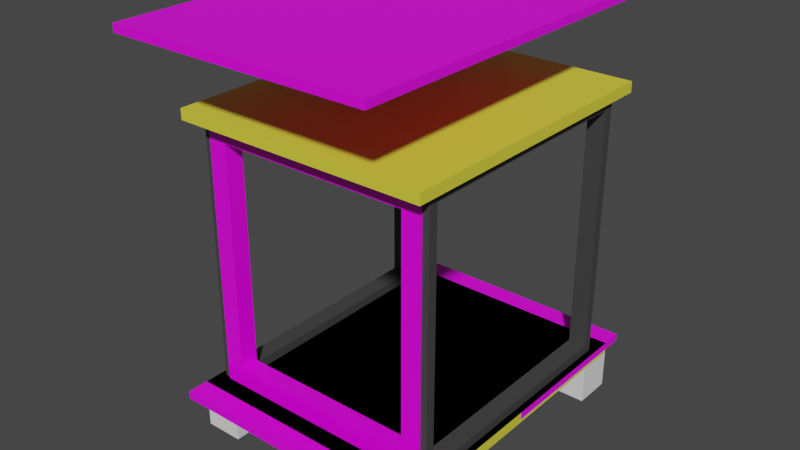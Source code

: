 # Source: furnature.audio.studio-RTA.producer-cart.blend  (saved by Blender 5.0.113; exported with 4.5.12 LTS)
import bpy
from mathutils import Matrix  # noqa: F401  (used for matrix-valued properties, if any)

bpy.ops.wm.read_factory_settings(use_empty=True)
scene = bpy.context.scene
scene.name = 'Scene'

# ---- collections
col_studiorta_producer_cart = bpy.data.collections.new('studioRTA-producer-cart'); scene.collection.children.link(col_studiorta_producer_cart)
col_diy = bpy.data.collections.new('diy'); scene.collection.children.link(col_diy)
col_window_bracket = bpy.data.collections.new('window-bracket')  # instanced only; not linked into the scene

# ---- images (referenced by path relative to the original .blend; pixels are not part of the script)
import os
ASSET_DIR = os.environ.get("B2B_ASSET_DIR", "")  # directory of the original .blend (textures are referenced by path, not embedded)
HERE = os.path.dirname(os.path.abspath(__file__))  # packed textures are extracted next to this script under _unpacked/

def load_image(name, relpath, width, height, colorspace="sRGB"):
    """Load a texture the original file referenced (path relative to the .blend, or extracted next to this script)."""
    p = next((c for c in (os.path.join(HERE, relpath), os.path.join(ASSET_DIR, relpath)) if relpath and os.path.exists(c)), "")
    if p:
        img = bpy.data.images.load(p, check_existing=True)
        img.name = name
    else:  # same state as the original file: an image datablock whose file is absent (Cycles renders it pink)
        img = bpy.data.images.new(name, width, height)
        img.source = "FILE"
        img.filepath = "//" + (relpath or name)
    img.colorspace_settings.name = colorspace
    return img
img_seamless_wood_texture_hardwood_floor_texture_123766_37_jpg_003 = load_image('seamless-wood-texture-hardwood-floor-texture_123766-37.jpg.003', 'seamless-wood-texture-hardwood-floor-texture_123766-37.jpg', 1024, 1024, 'sRGB')
img_seamless_wood_texture_hardwood_floor_texture_123766_37_jpg_001 = load_image('seamless-wood-texture-hardwood-floor-texture_123766-37.jpg.001', 'seamless-wood-texture-hardwood-floor-texture_123766-37.jpg', 1024, 1024, 'sRGB')
img_horizontal_wood_plank_texture_jpg = load_image('horizontal-wood-plank-texture.jpg', 'horizontal-wood-plank-texture.jpg', 1024, 1024, 'sRGB')
img_horizontal_wood_plank_texture_jpg_001 = load_image('horizontal-wood-plank-texture.jpg.001', 'horizontal-wood-plank-texture.jpg', 1024, 1024, 'sRGB')
img_horizontal_wood_plank_texture_jpg_002 = load_image('horizontal-wood-plank-texture.jpg.002', 'horizontal-wood-plank-texture.jpg', 1024, 1024, 'sRGB')
img_horizontal_wood_plank_texture_jpg_003 = load_image('horizontal-wood-plank-texture.jpg.003', 'horizontal-wood-plank-texture.jpg', 1024, 1024, 'sRGB')
img_horizontal_wood_plank_texture_jpg_004 = load_image('horizontal-wood-plank-texture.jpg.004', 'horizontal-wood-plank-texture.jpg', 1024, 1024, 'sRGB')

# ---- materials (node trees are filled in below, after node groups)
mat_material_003 = bpy.data.materials.new('Material.003')
mat_material_003.use_backface_culling_lightprobe_volume = False
mat_material_003.use_transparent_shadow = False
mat_material_003.diffuse_color = (0.8, 0.5731, 0.09584, 1.0)
mat_material_014 = bpy.data.materials.new('Material.014')
mat_material_014.use_backface_culling_lightprobe_volume = False
mat_material_014.use_transparent_shadow = False
mat_material_014.diffuse_color = (0.02198, 0.02198, 0.02198, 1.0)
mat_material_015 = bpy.data.materials.new('Material.015')
mat_material_015.use_backface_culling_lightprobe_volume = False
mat_material_015.use_transparent_shadow = False
mat_material_015.diffuse_color = (0.02198, 0.02198, 0.02198, 1.0)
mat_material_016 = bpy.data.materials.new('Material.016')
mat_material_016.use_backface_culling_lightprobe_volume = False
mat_material_016.use_transparent_shadow = False
mat_material_016.diffuse_color = (0.02198, 0.02198, 0.02198, 1.0)
mat_material_017 = bpy.data.materials.new('Material.017')
mat_material_017.use_backface_culling_lightprobe_volume = False
mat_material_017.use_transparent_shadow = False
mat_material_017.diffuse_color = (0.02198, 0.02198, 0.02198, 1.0)
mat_material_018 = bpy.data.materials.new('Material.018')
mat_material_018.use_backface_culling_lightprobe_volume = False
mat_material_018.use_transparent_shadow = False
mat_material_018.diffuse_color = (0.02198, 0.02198, 0.02198, 1.0)
mat_material_019 = bpy.data.materials.new('Material.019')
mat_material_019.use_backface_culling_lightprobe_volume = False
mat_material_019.use_transparent_shadow = False
mat_material_019.diffuse_color = (0.02198, 0.02198, 0.02198, 1.0)
mat_material_020 = bpy.data.materials.new('Material.020')
mat_material_020.use_backface_culling_lightprobe_volume = False
mat_material_020.use_transparent_shadow = False
mat_material_020.diffuse_color = (0.02198, 0.02198, 0.02198, 1.0)
mat_material_021 = bpy.data.materials.new('Material.021')
mat_material_021.use_backface_culling_lightprobe_volume = False
mat_material_021.use_transparent_shadow = False
mat_material_021.diffuse_color = (0.02198, 0.02198, 0.02198, 1.0)
mat_material_022 = bpy.data.materials.new('Material.022')
mat_material_022.use_backface_culling_lightprobe_volume = False
mat_material_022.use_transparent_shadow = False
mat_material_022.diffuse_color = (0.8, 0.5731, 0.09584, 1.0)
mat_material_023 = bpy.data.materials.new('Material.023')
mat_material_023.use_backface_culling_lightprobe_volume = False
mat_material_023.use_transparent_shadow = False
mat_material_023.diffuse_color = (0.02198, 0.02198, 0.02198, 1.0)
mat_material_024 = bpy.data.materials.new('Material.024')
mat_material_024.use_backface_culling_lightprobe_volume = False
mat_material_024.use_transparent_shadow = False
mat_material_024.diffuse_color = (0.02198, 0.02198, 0.02198, 1.0)
mat_wood_2_003 = bpy.data.materials.new('wood-2.003')
mat_wood_2_003.use_backface_culling_lightprobe_volume = False
mat_wood_2_003.use_transparent_shadow = False
mat_wood_2_001 = bpy.data.materials.new('wood-2.001')
mat_wood_2_001.use_backface_culling_lightprobe_volume = False
mat_wood_2_001.use_transparent_shadow = False
mat_material = bpy.data.materials.new('Material')
mat_material.alpha_threshold = 0.0
mat_material.use_backface_culling_lightprobe_volume = False
mat_material.use_transparent_shadow = False
mat_material.line_color = (0.0, 0.0, 0.0, 1.0)
mat_material_002 = bpy.data.materials.new('Material.002')
mat_material_002.alpha_threshold = 0.0
mat_material_002.use_backface_culling_lightprobe_volume = False
mat_material_002.use_transparent_shadow = False
mat_material_002.line_color = (0.0, 0.0, 0.0, 1.0)
mat_material_004 = bpy.data.materials.new('Material.004')
mat_material_004.alpha_threshold = 0.0
mat_material_004.use_backface_culling_lightprobe_volume = False
mat_material_004.use_transparent_shadow = False
mat_material_004.line_color = (0.0, 0.0, 0.0, 1.0)
mat_material_005 = bpy.data.materials.new('Material.005')
mat_material_005.alpha_threshold = 0.0
mat_material_005.use_backface_culling_lightprobe_volume = False
mat_material_005.use_transparent_shadow = False
mat_material_005.line_color = (0.0, 0.0, 0.0, 1.0)
mat_material_006 = bpy.data.materials.new('Material.006')
mat_material_006.alpha_threshold = 0.0
mat_material_006.use_backface_culling_lightprobe_volume = False
mat_material_006.use_transparent_shadow = False
mat_material_006.line_color = (0.0, 0.0, 0.0, 1.0)

# ---- material node trees
mat_material_003.use_nodes = True; mat_material_003.node_tree.nodes.clear()
_N = mat_material_003.node_tree.nodes; _L = mat_material_003.node_tree.links
n0 = _N.new('ShaderNodeBsdfPrincipled'); n0.name = 'Principled BSDF'; n0.location = (10, 300)
n0.distribution = 'GGX'
n0.subsurface_method = 'BURLEY'
n0.inputs[0].default_value = (0.8, 0.7221, 0.05199, 1.0)
n0.inputs[3].default_value = 1.45
n0.inputs[27].default_value = (0.0, 0.0, 0.0, 1.0)
n0.inputs[28].default_value = 1.0
n1 = _N.new('ShaderNodeOutputMaterial'); n1.name = 'Material Output'; n1.location = (300, 300)
_L.new(n0.outputs[0], n1.inputs[0])
n1.is_active_output = True
mat_material_014.use_nodes = True; mat_material_014.node_tree.nodes.clear()
_N = mat_material_014.node_tree.nodes; _L = mat_material_014.node_tree.links
n0 = _N.new('ShaderNodeBsdfPrincipled'); n0.name = 'Principled BSDF'; n0.location = (10, 300)
n0.distribution = 'GGX'
n0.subsurface_method = 'BURLEY'
n0.inputs[0].default_value = (0.05497, 0.05497, 0.05497, 1.0)
n0.inputs[3].default_value = 1.45
n0.inputs[27].default_value = (0.0, 0.0, 0.0, 1.0)
n0.inputs[28].default_value = 1.0
n1 = _N.new('ShaderNodeOutputMaterial'); n1.name = 'Material Output'; n1.location = (300, 300)
_L.new(n0.outputs[0], n1.inputs[0])
n1.is_active_output = True
mat_material_015.use_nodes = True; mat_material_015.node_tree.nodes.clear()
_N = mat_material_015.node_tree.nodes; _L = mat_material_015.node_tree.links
n0 = _N.new('ShaderNodeBsdfPrincipled'); n0.name = 'Principled BSDF'; n0.location = (10, 300)
n0.distribution = 'GGX'
n0.subsurface_method = 'BURLEY'
n0.inputs[0].default_value = (0.05497, 0.05497, 0.05497, 1.0)
n0.inputs[3].default_value = 1.45
n0.inputs[27].default_value = (0.0, 0.0, 0.0, 1.0)
n0.inputs[28].default_value = 1.0
n1 = _N.new('ShaderNodeOutputMaterial'); n1.name = 'Material Output'; n1.location = (300, 300)
_L.new(n0.outputs[0], n1.inputs[0])
n1.is_active_output = True
mat_material_016.use_nodes = True; mat_material_016.node_tree.nodes.clear()
_N = mat_material_016.node_tree.nodes; _L = mat_material_016.node_tree.links
n0 = _N.new('ShaderNodeBsdfPrincipled'); n0.name = 'Principled BSDF'; n0.location = (10, 300)
n0.distribution = 'GGX'
n0.subsurface_method = 'BURLEY'
n0.inputs[0].default_value = (0.05497, 0.05497, 0.05497, 1.0)
n0.inputs[3].default_value = 1.45
n0.inputs[27].default_value = (0.0, 0.0, 0.0, 1.0)
n0.inputs[28].default_value = 1.0
n1 = _N.new('ShaderNodeOutputMaterial'); n1.name = 'Material Output'; n1.location = (300, 300)
_L.new(n0.outputs[0], n1.inputs[0])
n1.is_active_output = True
mat_material_017.use_nodes = True; mat_material_017.node_tree.nodes.clear()
_N = mat_material_017.node_tree.nodes; _L = mat_material_017.node_tree.links
n0 = _N.new('ShaderNodeBsdfPrincipled'); n0.name = 'Principled BSDF'; n0.location = (10, 300)
n0.distribution = 'GGX'
n0.subsurface_method = 'BURLEY'
n0.inputs[0].default_value = (0.05497, 0.05497, 0.05497, 1.0)
n0.inputs[3].default_value = 1.45
n0.inputs[27].default_value = (0.0, 0.0, 0.0, 1.0)
n0.inputs[28].default_value = 1.0
n1 = _N.new('ShaderNodeOutputMaterial'); n1.name = 'Material Output'; n1.location = (300, 300)
_L.new(n0.outputs[0], n1.inputs[0])
n1.is_active_output = True
mat_material_018.use_nodes = True; mat_material_018.node_tree.nodes.clear()
_N = mat_material_018.node_tree.nodes; _L = mat_material_018.node_tree.links
n0 = _N.new('ShaderNodeBsdfPrincipled'); n0.name = 'Principled BSDF'; n0.location = (10, 300)
n0.distribution = 'GGX'
n0.subsurface_method = 'BURLEY'
n0.inputs[0].default_value = (0.05497, 0.05497, 0.05497, 1.0)
n0.inputs[3].default_value = 1.45
n0.inputs[27].default_value = (0.0, 0.0, 0.0, 1.0)
n0.inputs[28].default_value = 1.0
n1 = _N.new('ShaderNodeOutputMaterial'); n1.name = 'Material Output'; n1.location = (300, 300)
_L.new(n0.outputs[0], n1.inputs[0])
n1.is_active_output = True
mat_material_019.use_nodes = True; mat_material_019.node_tree.nodes.clear()
_N = mat_material_019.node_tree.nodes; _L = mat_material_019.node_tree.links
n0 = _N.new('ShaderNodeBsdfPrincipled'); n0.name = 'Principled BSDF'; n0.location = (10, 300)
n0.distribution = 'GGX'
n0.subsurface_method = 'BURLEY'
n0.inputs[0].default_value = (0.05497, 0.05497, 0.05497, 1.0)
n0.inputs[3].default_value = 1.45
n0.inputs[27].default_value = (0.0, 0.0, 0.0, 1.0)
n0.inputs[28].default_value = 1.0
n1 = _N.new('ShaderNodeOutputMaterial'); n1.name = 'Material Output'; n1.location = (300, 300)
_L.new(n0.outputs[0], n1.inputs[0])
n1.is_active_output = True
mat_material_020.use_nodes = True; mat_material_020.node_tree.nodes.clear()
_N = mat_material_020.node_tree.nodes; _L = mat_material_020.node_tree.links
n0 = _N.new('ShaderNodeBsdfPrincipled'); n0.name = 'Principled BSDF'; n0.location = (10, 300)
n0.distribution = 'GGX'
n0.subsurface_method = 'BURLEY'
n0.inputs[0].default_value = (0.05497, 0.05497, 0.05497, 1.0)
n0.inputs[3].default_value = 1.45
n0.inputs[27].default_value = (0.0, 0.0, 0.0, 1.0)
n0.inputs[28].default_value = 1.0
n1 = _N.new('ShaderNodeOutputMaterial'); n1.name = 'Material Output'; n1.location = (300, 300)
_L.new(n0.outputs[0], n1.inputs[0])
n1.is_active_output = True
mat_material_021.use_nodes = True; mat_material_021.node_tree.nodes.clear()
_N = mat_material_021.node_tree.nodes; _L = mat_material_021.node_tree.links
n0 = _N.new('ShaderNodeBsdfPrincipled'); n0.name = 'Principled BSDF'; n0.location = (10, 300)
n0.distribution = 'GGX'
n0.subsurface_method = 'BURLEY'
n0.inputs[0].default_value = (0.05497, 0.05497, 0.05497, 1.0)
n0.inputs[3].default_value = 1.45
n0.inputs[27].default_value = (0.0, 0.0, 0.0, 1.0)
n0.inputs[28].default_value = 1.0
n1 = _N.new('ShaderNodeOutputMaterial'); n1.name = 'Material Output'; n1.location = (300, 300)
_L.new(n0.outputs[0], n1.inputs[0])
n1.is_active_output = True
mat_material_022.use_nodes = True; mat_material_022.node_tree.nodes.clear()
_N = mat_material_022.node_tree.nodes; _L = mat_material_022.node_tree.links
n0 = _N.new('ShaderNodeBsdfPrincipled'); n0.name = 'Principled BSDF'; n0.location = (10, 300)
n0.distribution = 'GGX'
n0.subsurface_method = 'BURLEY'
n0.inputs[0].default_value = (0.8, 0.7221, 0.05199, 1.0)
n0.inputs[3].default_value = 1.45
n0.inputs[27].default_value = (0.0, 0.0, 0.0, 1.0)
n0.inputs[28].default_value = 1.0
n1 = _N.new('ShaderNodeOutputMaterial'); n1.name = 'Material Output'; n1.location = (300, 300)
_L.new(n0.outputs[0], n1.inputs[0])
n1.is_active_output = True
mat_material_023.use_nodes = True; mat_material_023.node_tree.nodes.clear()
_N = mat_material_023.node_tree.nodes; _L = mat_material_023.node_tree.links
n0 = _N.new('ShaderNodeBsdfPrincipled'); n0.name = 'Principled BSDF'; n0.location = (10, 300)
n0.distribution = 'GGX'
n0.subsurface_method = 'BURLEY'
n0.inputs[0].default_value = (0.05497, 0.05497, 0.05497, 1.0)
n0.inputs[3].default_value = 1.45
n0.inputs[27].default_value = (0.0, 0.0, 0.0, 1.0)
n0.inputs[28].default_value = 1.0
n1 = _N.new('ShaderNodeOutputMaterial'); n1.name = 'Material Output'; n1.location = (300, 300)
_L.new(n0.outputs[0], n1.inputs[0])
n1.is_active_output = True
mat_material_024.use_nodes = True; mat_material_024.node_tree.nodes.clear()
_N = mat_material_024.node_tree.nodes; _L = mat_material_024.node_tree.links
n0 = _N.new('ShaderNodeBsdfPrincipled'); n0.name = 'Principled BSDF'; n0.location = (10, 300)
n0.distribution = 'GGX'
n0.subsurface_method = 'BURLEY'
n0.inputs[0].default_value = (0.05497, 0.05497, 0.05497, 1.0)
n0.inputs[3].default_value = 1.45
n0.inputs[27].default_value = (0.0, 0.0, 0.0, 1.0)
n0.inputs[28].default_value = 1.0
n1 = _N.new('ShaderNodeOutputMaterial'); n1.name = 'Material Output'; n1.location = (300, 300)
_L.new(n0.outputs[0], n1.inputs[0])
n1.is_active_output = True
mat_wood_2_003.use_nodes = True; mat_wood_2_003.node_tree.nodes.clear()
_N = mat_wood_2_003.node_tree.nodes; _L = mat_wood_2_003.node_tree.links
n0 = _N.new('ShaderNodeBsdfPrincipled'); n0.name = 'Principled BSDF'; n0.location = (10, 300)
n0.distribution = 'GGX'
n0.subsurface_method = 'RANDOM_WALK_SKIN'
n0.inputs[3].default_value = 1.45
n0.inputs[27].default_value = (0.0, 0.0, 0.0, 1.0)
n0.inputs[28].default_value = 1.0
n1 = _N.new('ShaderNodeOutputMaterial'); n1.name = 'Material Output'; n1.location = (300, 300)
n2 = _N.new('ShaderNodeTexImage'); n2.name = 'Image Texture'; n2.location = (0, 0)
n2.image = img_seamless_wood_texture_hardwood_floor_texture_123766_37_jpg_003
_L.new(n0.outputs[0], n1.inputs[0])
_L.new(n2.outputs[0], n0.inputs[0])
n1.is_active_output = True
mat_wood_2_001.use_nodes = True; mat_wood_2_001.node_tree.nodes.clear()
_N = mat_wood_2_001.node_tree.nodes; _L = mat_wood_2_001.node_tree.links
n0 = _N.new('ShaderNodeBsdfPrincipled'); n0.name = 'Principled BSDF'; n0.location = (10, 300)
n0.distribution = 'GGX'
n0.subsurface_method = 'RANDOM_WALK_SKIN'
n0.inputs[3].default_value = 1.45
n0.inputs[27].default_value = (0.0, 0.0, 0.0, 1.0)
n0.inputs[28].default_value = 1.0
n1 = _N.new('ShaderNodeOutputMaterial'); n1.name = 'Material Output'; n1.location = (300, 300)
n2 = _N.new('ShaderNodeTexImage'); n2.name = 'Image Texture'; n2.location = (0, 0)
n2.image = img_seamless_wood_texture_hardwood_floor_texture_123766_37_jpg_001
_L.new(n0.outputs[0], n1.inputs[0])
_L.new(n2.outputs[0], n0.inputs[0])
n1.is_active_output = True
mat_material.use_nodes = True; mat_material.node_tree.nodes.clear()
_N = mat_material.node_tree.nodes; _L = mat_material.node_tree.links
n0 = _N.new('ShaderNodeOutputMaterial'); n0.name = 'Material Output'; n0.location = (300, 300)
n1 = _N.new('ShaderNodeBsdfPrincipled'); n1.name = 'Principled BSDF'; n1.location = (10, 300)
n1.distribution = 'GGX'
n1.subsurface_method = 'RANDOM_WALK_SKIN'
n1.inputs[2].default_value = 0.4
n1.inputs[3].default_value = 1.45
n1.inputs[27].default_value = (0.0, 0.0, 0.0, 1.0)
n1.inputs[28].default_value = 1.0
n2 = _N.new('ShaderNodeTexImage'); n2.name = 'Image Texture'; n2.location = (-280, 260)
n2.image = img_horizontal_wood_plank_texture_jpg
_L.new(n1.outputs[0], n0.inputs[0])
_L.new(n2.outputs[0], n1.inputs[0])
n0.is_active_output = True
mat_material_002.use_nodes = True; mat_material_002.node_tree.nodes.clear()
_N = mat_material_002.node_tree.nodes; _L = mat_material_002.node_tree.links
n0 = _N.new('ShaderNodeOutputMaterial'); n0.name = 'Material Output'; n0.location = (300, 300)
n1 = _N.new('ShaderNodeBsdfPrincipled'); n1.name = 'Principled BSDF'; n1.location = (10, 300)
n1.distribution = 'GGX'
n1.subsurface_method = 'RANDOM_WALK_SKIN'
n1.inputs[2].default_value = 0.4
n1.inputs[3].default_value = 1.45
n1.inputs[27].default_value = (0.0, 0.0, 0.0, 1.0)
n1.inputs[28].default_value = 1.0
n2 = _N.new('ShaderNodeTexImage'); n2.name = 'Image Texture'; n2.location = (-280, 260)
n2.image = img_horizontal_wood_plank_texture_jpg_001
_L.new(n1.outputs[0], n0.inputs[0])
_L.new(n2.outputs[0], n1.inputs[0])
n0.is_active_output = True
mat_material_004.use_nodes = True; mat_material_004.node_tree.nodes.clear()
_N = mat_material_004.node_tree.nodes; _L = mat_material_004.node_tree.links
n0 = _N.new('ShaderNodeOutputMaterial'); n0.name = 'Material Output'; n0.location = (300, 300)
n1 = _N.new('ShaderNodeBsdfPrincipled'); n1.name = 'Principled BSDF'; n1.location = (10, 300)
n1.distribution = 'GGX'
n1.subsurface_method = 'RANDOM_WALK_SKIN'
n1.inputs[2].default_value = 0.4
n1.inputs[3].default_value = 1.45
n1.inputs[27].default_value = (0.0, 0.0, 0.0, 1.0)
n1.inputs[28].default_value = 1.0
n2 = _N.new('ShaderNodeTexImage'); n2.name = 'Image Texture'; n2.location = (-280, 260)
n2.image = img_horizontal_wood_plank_texture_jpg_002
_L.new(n1.outputs[0], n0.inputs[0])
_L.new(n2.outputs[0], n1.inputs[0])
n0.is_active_output = True
mat_material_005.use_nodes = True; mat_material_005.node_tree.nodes.clear()
_N = mat_material_005.node_tree.nodes; _L = mat_material_005.node_tree.links
n0 = _N.new('ShaderNodeOutputMaterial'); n0.name = 'Material Output'; n0.location = (300, 300)
n1 = _N.new('ShaderNodeBsdfPrincipled'); n1.name = 'Principled BSDF'; n1.location = (10, 300)
n1.distribution = 'GGX'
n1.subsurface_method = 'RANDOM_WALK_SKIN'
n1.inputs[2].default_value = 0.4
n1.inputs[3].default_value = 1.45
n1.inputs[27].default_value = (0.0, 0.0, 0.0, 1.0)
n1.inputs[28].default_value = 1.0
n2 = _N.new('ShaderNodeTexImage'); n2.name = 'Image Texture'; n2.location = (-280, 260)
n2.image = img_horizontal_wood_plank_texture_jpg_003
_L.new(n1.outputs[0], n0.inputs[0])
_L.new(n2.outputs[0], n1.inputs[0])
n0.is_active_output = True
mat_material_006.use_nodes = True; mat_material_006.node_tree.nodes.clear()
_N = mat_material_006.node_tree.nodes; _L = mat_material_006.node_tree.links
n0 = _N.new('ShaderNodeOutputMaterial'); n0.name = 'Material Output'; n0.location = (300, 300)
n1 = _N.new('ShaderNodeBsdfPrincipled'); n1.name = 'Principled BSDF'; n1.location = (10, 300)
n1.distribution = 'GGX'
n1.subsurface_method = 'RANDOM_WALK_SKIN'
n1.inputs[2].default_value = 0.4
n1.inputs[3].default_value = 1.45
n1.inputs[27].default_value = (0.0, 0.0, 0.0, 1.0)
n1.inputs[28].default_value = 1.0
n2 = _N.new('ShaderNodeTexImage'); n2.name = 'Image Texture'; n2.location = (-280, 260)
n2.image = img_horizontal_wood_plank_texture_jpg_004
_L.new(n1.outputs[0], n0.inputs[0])
_L.new(n2.outputs[0], n1.inputs[0])
n0.is_active_output = True

# ---- world
world_world = bpy.data.worlds.new('World'); scene.world = world_world
world_world.use_nodes = True; world_world.node_tree.nodes.clear()
_N = world_world.node_tree.nodes; _L = world_world.node_tree.links
n0 = _N.new('ShaderNodeOutputWorld'); n0.name = 'World Output'; n0.location = (300, 300)
n1 = _N.new('ShaderNodeBackground'); n1.name = 'Background'; n1.location = (10, 300)
n1.inputs[0].default_value = (0.05088, 0.05088, 0.05088, 1.0)
_L.new(n1.outputs[0], n0.inputs[0])
n0.is_active_output = True
world_world.color = (0.05088, 0.05088, 0.05088)
world_world.use_sun_shadow = False
world_world.sun_shadow_jitter_overblur = 0.0

# ---- meshes
me_cube_002 = bpy.data.meshes.new('Cube.002')
me_cube_002.from_pydata([(-1.0, -1.0, -1.0), (-1.0, -1.0, 1.0), (-1.0, 1.0, -1.0), (-1.0, 1.0, 1.0), (1.0, -1.0, -1.0), (1.0, -1.0, 1.0), (1.0, 1.0, -1.0), (1.0, 1.0, 1.0)], [], [(0, 1, 3, 2), (2, 3, 7, 6), (6, 7, 5, 4), (4, 5, 1, 0), (2, 6, 4, 0), (7, 3, 1, 5)])
_uv = me_cube_002.uv_layers.new(name='UVMap')
_uv.uv.foreach_set('vector', [0.375, 0.0, 0.625, 0.0, 0.625, 0.25, 0.375, 0.25, 0.375, 0.25, 0.625, 0.25, 0.625, 0.5, 0.375, 0.5, 0.375, 0.5, 0.625, 0.5, 0.625, 0.75, 0.375, 0.75, 0.375, 0.75, 0.625, 0.75, 0.625, 1.0, 0.375, 1.0, 0.125, 0.5, 0.375, 0.5, 0.375, 0.75, 0.125, 0.75, 0.625, 0.5, 0.875, 0.5, 0.875, 0.75, 0.625, 0.75])
me_cube_002.use_remesh_fix_poles = True
me_cube_002.use_remesh_preserve_attributes = False
me_cube_002.update()
me_cube_003 = bpy.data.meshes.new('Cube.003')
me_cube_003.from_pydata([(-1.0, -1.0, -1.0), (-1.0, -1.0, 1.0), (-1.0, 1.0, -1.0), (-1.0, 1.0, 1.0), (1.0, -1.0, -1.0), (1.0, -1.0, 1.0), (1.0, 1.0, -1.0), (1.0, 1.0, 1.0)], [], [(0, 1, 3, 2), (2, 3, 7, 6), (6, 7, 5, 4), (4, 5, 1, 0), (2, 6, 4, 0), (7, 3, 1, 5)])
_uv = me_cube_003.uv_layers.new(name='UVMap')
_uv.uv.foreach_set('vector', [0.375, 0.0, 0.625, 0.0, 0.625, 0.25, 0.375, 0.25, 0.375, 0.25, 0.625, 0.25, 0.625, 0.5, 0.375, 0.5, 0.375, 0.5, 0.625, 0.5, 0.625, 0.75, 0.375, 0.75, 0.375, 0.75, 0.625, 0.75, 0.625, 1.0, 0.375, 1.0, 0.125, 0.5, 0.375, 0.5, 0.375, 0.75, 0.125, 0.75, 0.625, 0.5, 0.875, 0.5, 0.875, 0.75, 0.625, 0.75])
me_cube_003.use_remesh_fix_poles = True
me_cube_003.use_remesh_preserve_attributes = False
me_cube_003.update()
me_cube_004 = bpy.data.meshes.new('Cube.004')
me_cube_004.from_pydata([(-1.0, -1.0, -1.0), (-1.0, -1.0, 1.0), (-1.0, 1.0, -1.0), (-1.0, 1.0, 1.0), (1.0, -1.0, -1.0), (1.0, -1.0, 1.0), (1.0, 1.0, -1.0), (1.0, 1.0, 1.0)], [], [(0, 1, 3, 2), (2, 3, 7, 6), (6, 7, 5, 4), (4, 5, 1, 0), (2, 6, 4, 0), (7, 3, 1, 5)])
_uv = me_cube_004.uv_layers.new(name='UVMap')
_uv.uv.foreach_set('vector', [0.375, 0.0, 0.625, 0.0, 0.625, 0.25, 0.375, 0.25, 0.375, 0.25, 0.625, 0.25, 0.625, 0.5, 0.375, 0.5, 0.375, 0.5, 0.625, 0.5, 0.625, 0.75, 0.375, 0.75, 0.375, 0.75, 0.625, 0.75, 0.625, 1.0, 0.375, 1.0, 0.125, 0.5, 0.375, 0.5, 0.375, 0.75, 0.125, 0.75, 0.625, 0.5, 0.875, 0.5, 0.875, 0.75, 0.625, 0.75])
me_cube_004.use_remesh_fix_poles = True
me_cube_004.use_remesh_preserve_attributes = False
me_cube_004.update()
me_cube_005 = bpy.data.meshes.new('Cube.005')
me_cube_005.from_pydata([(-1.0, -1.0, -1.0), (-1.0, -1.0, 1.0), (-1.0, 1.0, -1.0), (-1.0, 1.0, 1.0), (1.0, -1.0, -1.0), (1.0, -1.0, 1.0), (1.0, 1.0, -1.0), (1.0, 1.0, 1.0)], [], [(0, 1, 3, 2), (2, 3, 7, 6), (6, 7, 5, 4), (4, 5, 1, 0), (2, 6, 4, 0), (7, 3, 1, 5)])
_uv = me_cube_005.uv_layers.new(name='UVMap')
_uv.uv.foreach_set('vector', [0.375, 0.0, 0.625, 0.0, 0.625, 0.25, 0.375, 0.25, 0.375, 0.25, 0.625, 0.25, 0.625, 0.5, 0.375, 0.5, 0.375, 0.5, 0.625, 0.5, 0.625, 0.75, 0.375, 0.75, 0.375, 0.75, 0.625, 0.75, 0.625, 1.0, 0.375, 1.0, 0.125, 0.5, 0.375, 0.5, 0.375, 0.75, 0.125, 0.75, 0.625, 0.5, 0.875, 0.5, 0.875, 0.75, 0.625, 0.75])
me_cube_005.use_remesh_fix_poles = True
me_cube_005.use_remesh_preserve_attributes = False
me_cube_005.update()
me_cube_007 = bpy.data.meshes.new('Cube.007')
me_cube_007.from_pydata([(-1.0, -1.0, 1.907e-06), (-1.0, -1.0, 2.0), (-1.0, 1.0, 1.907e-06), (-1.0, 1.0, 2.0), (1.0, -1.0, 1.907e-06), (1.0, -1.0, 2.0), (1.0, 1.0, 1.907e-06), (1.0, 1.0, 2.0)], [], [(0, 1, 3, 2), (2, 3, 7, 6), (6, 7, 5, 4), (4, 5, 1, 0), (2, 6, 4, 0), (7, 3, 1, 5)])
_uv = me_cube_007.uv_layers.new(name='UVMap')
_uv.uv.foreach_set('vector', [0.375, 0.0, 0.625, 0.0, 0.625, 0.25, 0.375, 0.25, 0.375, 0.25, 0.625, 0.25, 0.625, 0.5, 0.375, 0.5, 0.375, 0.5, 0.625, 0.5, 0.625, 0.75, 0.375, 0.75, 0.375, 0.75, 0.625, 0.75, 0.625, 1.0, 0.375, 1.0, 0.125, 0.5, 0.375, 0.5, 0.375, 0.75, 0.125, 0.75, 0.625, 0.5, 0.875, 0.5, 0.875, 0.75, 0.625, 0.75])
me_cube_007.materials.append(mat_material_003)
me_cube_007.use_remesh_fix_poles = True
me_cube_007.use_remesh_preserve_attributes = False
me_cube_007.update()
me_cube_018 = bpy.data.meshes.new('Cube.018')
me_cube_018.from_pydata([(-1.0, -0.05, 0.0), (-1.0, -0.05, 2.0), (-1.0, 0.05, 0.0), (-1.0, 0.05, 2.0), (1.0, -0.05, 0.0), (1.0, -0.05, 2.0), (1.0, 0.05, 0.0), (1.0, 0.05, 2.0)], [], [(0, 1, 3, 2), (2, 3, 7, 6), (6, 7, 5, 4), (4, 5, 1, 0), (2, 6, 4, 0), (7, 3, 1, 5)])
_uv = me_cube_018.uv_layers.new(name='UVMap')
_uv.uv.foreach_set('vector', [0.375, 0.0, 0.625, 0.0, 0.625, 0.25, 0.375, 0.25, 0.375, 0.25, 0.625, 0.25, 0.625, 0.5, 0.375, 0.5, 0.375, 0.5, 0.625, 0.5, 0.625, 0.75, 0.375, 0.75, 0.375, 0.75, 0.625, 0.75, 0.625, 1.0, 0.375, 1.0, 0.125, 0.5, 0.375, 0.5, 0.375, 0.75, 0.125, 0.75, 0.625, 0.5, 0.875, 0.5, 0.875, 0.75, 0.625, 0.75])
me_cube_018.materials.append(mat_material_014)
me_cube_018.use_remesh_fix_poles = True
me_cube_018.use_remesh_preserve_attributes = False
me_cube_018.update()
me_cube_019 = bpy.data.meshes.new('Cube.019')
me_cube_019.from_pydata([(-1.0, -0.05, 0.0), (-1.0, -0.05, 1.81), (-1.0, 0.05, 0.0), (-1.0, 0.05, 1.81), (1.0, -0.05, 0.0), (1.0, -0.05, 1.81), (1.0, 0.05, 0.0), (1.0, 0.05, 1.81)], [], [(0, 1, 3, 2), (2, 3, 7, 6), (6, 7, 5, 4), (4, 5, 1, 0), (2, 6, 4, 0), (7, 3, 1, 5)])
_uv = me_cube_019.uv_layers.new(name='UVMap')
_uv.uv.foreach_set('vector', [0.375, 0.0, 0.625, 0.0, 0.625, 0.25, 0.375, 0.25, 0.375, 0.25, 0.625, 0.25, 0.625, 0.5, 0.375, 0.5, 0.375, 0.5, 0.625, 0.5, 0.625, 0.75, 0.375, 0.75, 0.375, 0.75, 0.625, 0.75, 0.625, 1.0, 0.375, 1.0, 0.125, 0.5, 0.375, 0.5, 0.375, 0.75, 0.125, 0.75, 0.625, 0.5, 0.875, 0.5, 0.875, 0.75, 0.625, 0.75])
me_cube_019.materials.append(mat_material_015)
me_cube_019.use_remesh_fix_poles = True
me_cube_019.use_remesh_preserve_attributes = False
me_cube_019.update()
me_cube_020 = bpy.data.meshes.new('Cube.020')
me_cube_020.from_pydata([(-1.0, -0.05, 0.0), (-1.0, -0.05, 2.0), (-1.0, 0.05, 0.0), (-1.0, 0.05, 2.0), (1.0, -0.05, 0.0), (1.0, -0.05, 2.0), (1.0, 0.05, 0.0), (1.0, 0.05, 2.0)], [], [(0, 1, 3, 2), (2, 3, 7, 6), (6, 7, 5, 4), (4, 5, 1, 0), (2, 6, 4, 0), (7, 3, 1, 5)])
_uv = me_cube_020.uv_layers.new(name='UVMap')
_uv.uv.foreach_set('vector', [0.375, 0.0, 0.625, 0.0, 0.625, 0.25, 0.375, 0.25, 0.375, 0.25, 0.625, 0.25, 0.625, 0.5, 0.375, 0.5, 0.375, 0.5, 0.625, 0.5, 0.625, 0.75, 0.375, 0.75, 0.375, 0.75, 0.625, 0.75, 0.625, 1.0, 0.375, 1.0, 0.125, 0.5, 0.375, 0.5, 0.375, 0.75, 0.125, 0.75, 0.625, 0.5, 0.875, 0.5, 0.875, 0.75, 0.625, 0.75])
me_cube_020.materials.append(mat_material_016)
me_cube_020.use_remesh_fix_poles = True
me_cube_020.use_remesh_preserve_attributes = False
me_cube_020.update()
me_cube_021 = bpy.data.meshes.new('Cube.021')
me_cube_021.from_pydata([(-1.0, -0.05, 0.0), (-1.0, -0.05, 1.81), (-1.0, 0.05, 0.0), (-1.0, 0.05, 1.81), (1.0, -0.05, 0.0), (1.0, -0.05, 1.81), (1.0, 0.05, 0.0), (1.0, 0.05, 1.81)], [], [(0, 1, 3, 2), (2, 3, 7, 6), (6, 7, 5, 4), (4, 5, 1, 0), (2, 6, 4, 0), (7, 3, 1, 5)])
_uv = me_cube_021.uv_layers.new(name='UVMap')
_uv.uv.foreach_set('vector', [0.375, 0.0, 0.625, 0.0, 0.625, 0.25, 0.375, 0.25, 0.375, 0.25, 0.625, 0.25, 0.625, 0.5, 0.375, 0.5, 0.375, 0.5, 0.625, 0.5, 0.625, 0.75, 0.375, 0.75, 0.375, 0.75, 0.625, 0.75, 0.625, 1.0, 0.375, 1.0, 0.125, 0.5, 0.375, 0.5, 0.375, 0.75, 0.125, 0.75, 0.625, 0.5, 0.875, 0.5, 0.875, 0.75, 0.625, 0.75])
me_cube_021.materials.append(mat_material_017)
me_cube_021.use_remesh_fix_poles = True
me_cube_021.use_remesh_preserve_attributes = False
me_cube_021.update()
me_cube_022 = bpy.data.meshes.new('Cube.022')
me_cube_022.from_pydata([(-1.0, -0.05, 0.0), (-1.0, -0.05, 2.0), (-1.0, 0.05, 0.0), (-1.0, 0.05, 2.0), (1.0, -0.05, 0.0), (1.0, -0.05, 2.0), (1.0, 0.05, 0.0), (1.0, 0.05, 2.0)], [], [(0, 1, 3, 2), (2, 3, 7, 6), (6, 7, 5, 4), (4, 5, 1, 0), (2, 6, 4, 0), (7, 3, 1, 5)])
_uv = me_cube_022.uv_layers.new(name='UVMap')
_uv.uv.foreach_set('vector', [0.375, 0.0, 0.625, 0.0, 0.625, 0.25, 0.375, 0.25, 0.375, 0.25, 0.625, 0.25, 0.625, 0.5, 0.375, 0.5, 0.375, 0.5, 0.625, 0.5, 0.625, 0.75, 0.375, 0.75, 0.375, 0.75, 0.625, 0.75, 0.625, 1.0, 0.375, 1.0, 0.125, 0.5, 0.375, 0.5, 0.375, 0.75, 0.125, 0.75, 0.625, 0.5, 0.875, 0.5, 0.875, 0.75, 0.625, 0.75])
me_cube_022.materials.append(mat_material_018)
me_cube_022.use_remesh_fix_poles = True
me_cube_022.use_remesh_preserve_attributes = False
me_cube_022.update()
me_cube_023 = bpy.data.meshes.new('Cube.023')
me_cube_023.from_pydata([(-1.0, -0.05, 0.0), (-1.0, -0.05, 1.81), (-1.0, 0.05, 0.0), (-1.0, 0.05, 1.81), (1.0, -0.05, 0.0), (1.0, -0.05, 1.81), (1.0, 0.05, 0.0), (1.0, 0.05, 1.81)], [], [(0, 1, 3, 2), (2, 3, 7, 6), (6, 7, 5, 4), (4, 5, 1, 0), (2, 6, 4, 0), (7, 3, 1, 5)])
_uv = me_cube_023.uv_layers.new(name='UVMap')
_uv.uv.foreach_set('vector', [0.375, 0.0, 0.625, 0.0, 0.625, 0.25, 0.375, 0.25, 0.375, 0.25, 0.625, 0.25, 0.625, 0.5, 0.375, 0.5, 0.375, 0.5, 0.625, 0.5, 0.625, 0.75, 0.375, 0.75, 0.375, 0.75, 0.625, 0.75, 0.625, 1.0, 0.375, 1.0, 0.125, 0.5, 0.375, 0.5, 0.375, 0.75, 0.125, 0.75, 0.625, 0.5, 0.875, 0.5, 0.875, 0.75, 0.625, 0.75])
me_cube_023.materials.append(mat_material_019)
me_cube_023.use_remesh_fix_poles = True
me_cube_023.use_remesh_preserve_attributes = False
me_cube_023.update()
me_cube_024 = bpy.data.meshes.new('Cube.024')
me_cube_024.from_pydata([(-1.0, -0.05, 0.0), (-1.0, -0.05, 2.0), (-1.0, 0.05, 0.0), (-1.0, 0.05, 2.0), (1.0, -0.05, 0.0), (1.0, -0.05, 2.0), (1.0, 0.05, 0.0), (1.0, 0.05, 2.0)], [], [(0, 1, 3, 2), (2, 3, 7, 6), (6, 7, 5, 4), (4, 5, 1, 0), (2, 6, 4, 0), (7, 3, 1, 5)])
_uv = me_cube_024.uv_layers.new(name='UVMap')
_uv.uv.foreach_set('vector', [0.375, 0.0, 0.625, 0.0, 0.625, 0.25, 0.375, 0.25, 0.375, 0.25, 0.625, 0.25, 0.625, 0.5, 0.375, 0.5, 0.375, 0.5, 0.625, 0.5, 0.625, 0.75, 0.375, 0.75, 0.375, 0.75, 0.625, 0.75, 0.625, 1.0, 0.375, 1.0, 0.125, 0.5, 0.375, 0.5, 0.375, 0.75, 0.125, 0.75, 0.625, 0.5, 0.875, 0.5, 0.875, 0.75, 0.625, 0.75])
me_cube_024.materials.append(mat_material_020)
me_cube_024.use_remesh_fix_poles = True
me_cube_024.use_remesh_preserve_attributes = False
me_cube_024.update()
me_cube_025 = bpy.data.meshes.new('Cube.025')
me_cube_025.from_pydata([(-1.0, -0.05, 0.0), (-1.0, -0.05, 1.81), (-1.0, 0.05, 0.0), (-1.0, 0.05, 1.81), (1.0, -0.05, 0.0), (1.0, -0.05, 1.81), (1.0, 0.05, 0.0), (1.0, 0.05, 1.81)], [], [(0, 1, 3, 2), (2, 3, 7, 6), (6, 7, 5, 4), (4, 5, 1, 0), (2, 6, 4, 0), (7, 3, 1, 5)])
_uv = me_cube_025.uv_layers.new(name='UVMap')
_uv.uv.foreach_set('vector', [0.375, 0.0, 0.625, 0.0, 0.625, 0.25, 0.375, 0.25, 0.375, 0.25, 0.625, 0.25, 0.625, 0.5, 0.375, 0.5, 0.375, 0.5, 0.625, 0.5, 0.625, 0.75, 0.375, 0.75, 0.375, 0.75, 0.625, 0.75, 0.625, 1.0, 0.375, 1.0, 0.125, 0.5, 0.375, 0.5, 0.375, 0.75, 0.125, 0.75, 0.625, 0.5, 0.875, 0.5, 0.875, 0.75, 0.625, 0.75])
me_cube_025.materials.append(mat_material_021)
me_cube_025.use_remesh_fix_poles = True
me_cube_025.use_remesh_preserve_attributes = False
me_cube_025.update()
me_cube_026 = bpy.data.meshes.new('Cube.026')
me_cube_026.from_pydata([(-1.0, -1.0, 1.907e-06), (-1.0, -1.0, 2.0), (-1.0, 1.0, 1.907e-06), (-1.0, 1.0, 2.0), (1.0, -1.0, 1.907e-06), (1.0, -1.0, 2.0), (1.0, 1.0, 1.907e-06), (1.0, 1.0, 2.0)], [], [(0, 1, 3, 2), (2, 3, 7, 6), (6, 7, 5, 4), (4, 5, 1, 0), (2, 6, 4, 0), (7, 3, 1, 5)])
_uv = me_cube_026.uv_layers.new(name='UVMap')
_uv.uv.foreach_set('vector', [0.375, 0.0, 0.625, 0.0, 0.625, 0.25, 0.375, 0.25, 0.375, 0.25, 0.625, 0.25, 0.625, 0.5, 0.375, 0.5, 0.375, 0.5, 0.625, 0.5, 0.625, 0.75, 0.375, 0.75, 0.375, 0.75, 0.625, 0.75, 0.625, 1.0, 0.375, 1.0, 0.125, 0.5, 0.375, 0.5, 0.375, 0.75, 0.125, 0.75, 0.625, 0.5, 0.875, 0.5, 0.875, 0.75, 0.625, 0.75])
me_cube_026.materials.append(mat_material_022)
me_cube_026.use_remesh_fix_poles = True
me_cube_026.use_remesh_preserve_attributes = False
me_cube_026.update()
me_cube_027 = bpy.data.meshes.new('Cube.027')
me_cube_027.from_pydata([(-1.0, -0.05, 0.0), (-1.0, -0.05, 2.0), (-1.0, 0.05, 0.0), (-1.0, 0.05, 2.0), (1.0, -0.05, 0.0), (1.0, -0.05, 2.0), (1.0, 0.05, 0.0), (1.0, 0.05, 2.0)], [], [(0, 1, 3, 2), (2, 3, 7, 6), (6, 7, 5, 4), (4, 5, 1, 0), (2, 6, 4, 0), (7, 3, 1, 5)])
_uv = me_cube_027.uv_layers.new(name='UVMap')
_uv.uv.foreach_set('vector', [0.375, 0.0, 0.625, 0.0, 0.625, 0.25, 0.375, 0.25, 0.375, 0.25, 0.625, 0.25, 0.625, 0.5, 0.375, 0.5, 0.375, 0.5, 0.625, 0.5, 0.625, 0.75, 0.375, 0.75, 0.375, 0.75, 0.625, 0.75, 0.625, 1.0, 0.375, 1.0, 0.125, 0.5, 0.375, 0.5, 0.375, 0.75, 0.125, 0.75, 0.625, 0.5, 0.875, 0.5, 0.875, 0.75, 0.625, 0.75])
me_cube_027.materials.append(mat_material_023)
me_cube_027.use_remesh_fix_poles = True
me_cube_027.use_remesh_preserve_attributes = False
me_cube_027.update()
me_cube_028 = bpy.data.meshes.new('Cube.028')
me_cube_028.from_pydata([(-1.0, -0.05, 0.0), (-1.0, -0.05, 2.0), (-1.0, 0.05, 0.0), (-1.0, 0.05, 2.0), (1.0, -0.05, 0.0), (1.0, -0.05, 2.0), (1.0, 0.05, 0.0), (1.0, 0.05, 2.0)], [], [(0, 1, 3, 2), (2, 3, 7, 6), (6, 7, 5, 4), (4, 5, 1, 0), (2, 6, 4, 0), (7, 3, 1, 5)])
_uv = me_cube_028.uv_layers.new(name='UVMap')
_uv.uv.foreach_set('vector', [0.375, 0.0, 0.625, 0.0, 0.625, 0.25, 0.375, 0.25, 0.375, 0.25, 0.625, 0.25, 0.625, 0.5, 0.375, 0.5, 0.375, 0.5, 0.625, 0.5, 0.625, 0.75, 0.375, 0.75, 0.375, 0.75, 0.625, 0.75, 0.625, 1.0, 0.375, 1.0, 0.125, 0.5, 0.375, 0.5, 0.375, 0.75, 0.125, 0.75, 0.625, 0.5, 0.875, 0.5, 0.875, 0.75, 0.625, 0.75])
me_cube_028.materials.append(mat_material_024)
me_cube_028.use_remesh_fix_poles = True
me_cube_028.use_remesh_preserve_attributes = False
me_cube_028.update()
me_cube_006 = bpy.data.meshes.new('Cube.006')
me_cube_006.from_pydata([(1.0, 1.017, 2.0), (1.0, 1.017, -7.629e-06), (1.0, -1.018, 2.0), (1.0, -1.018, -7.629e-06), (-1.0, 1.017, 2.0), (-1.0, 1.017, -7.629e-06), (-1.0, -1.018, 2.0), (-1.0, -1.018, -7.629e-06)], [], [(0, 4, 6, 2), (3, 2, 6, 7), (7, 6, 4, 5), (5, 1, 3, 7), (1, 0, 2, 3), (5, 4, 0, 1)])
_uv = me_cube_006.uv_layers.new(name='UVMap')
_uv.uv.foreach_set('vector', [0.8634, -0.1879, 0.8634, 1.188, 0.1366, 1.188, 0.1366, -0.1879, 0.1366, -0.1879, 0.8634, -0.1879, 0.8634, 1.188, 0.1366, 1.188, 0.1366, 1.188, 0.8634, 1.188, 0.8634, -0.1879, 0.1366, -0.1879, 0.8634, 1.188, 0.8634, -0.1879, 0.1366, -0.1879, 0.1366, 1.188, 0.1366, -0.1879, 0.8634, -0.1879, 0.8634, 1.188, 0.1366, 1.188, 0.1366, 1.188, 0.8634, 1.188, 0.8634, -0.1879, 0.1366, -0.1879])
me_cube_006.materials.append(mat_wood_2_003)
me_cube_006.use_remesh_preserve_volume = False
me_cube_006.use_remesh_preserve_attributes = False
me_cube_006.use_mirror_vertex_groups = False
me_cube_006.update()
me_cube_008 = bpy.data.meshes.new('Cube.008')
me_cube_008.from_pydata([(1.0, 1.017, 2.0), (1.0, 1.017, -7.629e-06), (1.0, -1.018, 2.0), (1.0, -1.018, -7.629e-06), (-1.0, 1.017, 2.0), (-1.0, 1.017, -7.629e-06), (-1.0, -1.018, 2.0), (-1.0, -1.018, -7.629e-06)], [], [(0, 4, 6, 2), (3, 2, 6, 7), (7, 6, 4, 5), (5, 1, 3, 7), (1, 0, 2, 3), (5, 4, 0, 1)])
_uv = me_cube_008.uv_layers.new(name='UVMap')
_uv.uv.foreach_set('vector', [0.8634, -0.1879, 0.8634, 1.188, 0.1366, 1.188, 0.1366, -0.1879, 0.1366, -0.1879, 0.8634, -0.1879, 0.8634, 1.188, 0.1366, 1.188, 0.1366, 1.188, 0.8634, 1.188, 0.8634, -0.1879, 0.1366, -0.1879, 0.8634, 1.188, 0.8634, -0.1879, 0.1366, -0.1879, 0.1366, 1.188, 0.1366, -0.1879, 0.8634, -0.1879, 0.8634, 1.188, 0.1366, 1.188, 0.1366, 1.188, 0.8634, 1.188, 0.8634, -0.1879, 0.1366, -0.1879])
me_cube_008.materials.append(mat_wood_2_001)
me_cube_008.use_remesh_preserve_volume = False
me_cube_008.use_remesh_preserve_attributes = False
me_cube_008.use_mirror_vertex_groups = False
me_cube_008.update()
me_cube_012 = bpy.data.meshes.new('Cube.012')
me_cube_012.from_pydata([(1.0, 1.0, 3.1), (1.0, 1.0, 0.0), (1.0, -1.0, 3.1), (1.0, -1.0, 0.0), (-1.0, 1.0, 3.1), (-1.0, 1.0, 0.0), (-1.0, -1.0, 3.1), (-1.0, -1.0, 0.0)], [], [(0, 4, 6, 2), (3, 2, 6, 7), (7, 6, 4, 5), (5, 1, 3, 7), (1, 0, 2, 3), (5, 4, 0, 1)])
_uv = me_cube_012.uv_layers.new(name='UVMap')
_uv.uv.foreach_set('vector', [0.5764, 0.658, 0.6133, 0.658, 0.6133, 0.6994, 0.5764, 0.6994, 0.0, 0.6562, 1.0, 0.6562, 1.0, 0.7031, 0.0, 0.7031, 0.0, 0.2188, 1.0, 0.2031, 1.0, 0.25, 0.0, 0.2695, 0.2573, 0.6561, 0.2929, 0.6561, 0.2929, 0.6951, 0.2573, 0.6951, -1.537e-08, 0.5469, 1.0, 0.5469, 1.0, 0.5938, -1.537e-08, 0.5938, 0.0, 0.4375, 1.0, 0.4219, 1.0, 0.4688, 0.0, 0.4844])
me_cube_012.materials.append(mat_material)
me_cube_012.use_mirror_vertex_groups = False
me_cube_012.update()
me_cube_011 = bpy.data.meshes.new('Cube.011')
me_cube_011.from_pydata([(1.0, 1.0, 3.1), (1.0, 1.0, 0.0), (1.0, -1.0, 3.1), (1.0, -1.0, 0.0), (-1.0, 1.0, 3.1), (-1.0, 1.0, 0.0), (-1.0, -1.0, 3.1), (-1.0, -1.0, 0.0)], [], [(0, 4, 6, 2), (3, 2, 6, 7), (7, 6, 4, 5), (5, 1, 3, 7), (1, 0, 2, 3), (5, 4, 0, 1)])
_uv = me_cube_011.uv_layers.new(name='UVMap')
_uv.uv.foreach_set('vector', [0.5764, 0.658, 0.6133, 0.658, 0.6133, 0.6994, 0.5764, 0.6994, 0.0, 0.6562, 1.0, 0.6562, 1.0, 0.7031, 0.0, 0.7031, 0.0, 0.2188, 1.0, 0.2031, 1.0, 0.25, 0.0, 0.2695, 0.2573, 0.6561, 0.2929, 0.6561, 0.2929, 0.6951, 0.2573, 0.6951, -1.537e-08, 0.5469, 1.0, 0.5469, 1.0, 0.5938, -1.537e-08, 0.5938, 0.0, 0.4375, 1.0, 0.4219, 1.0, 0.4688, 0.0, 0.4844])
me_cube_011.materials.append(mat_material_002)
me_cube_011.use_mirror_vertex_groups = False
me_cube_011.update()
me_cube_013 = bpy.data.meshes.new('Cube.013')
me_cube_013.from_pydata([(2.0, 1.0, 1.13), (2.0, 1.0, -1.13), (2.0, -1.0, 1.13), (2.0, -1.0, -1.13), (8.345e-07, 1.0, 1.13), (4.768e-07, 1.0, -1.13), (8.345e-07, -1.0, 1.13), (4.768e-07, -1.0, -1.13)], [], [(0, 4, 6, 2), (3, 2, 6, 7), (7, 6, 4, 5), (5, 1, 3, 7), (1, 0, 2, 3), (5, 4, 0, 1)])
_uv = me_cube_013.uv_layers.new(name='UVMap')
_uv.uv.foreach_set('vector', [0.5764, 0.658, 0.6133, 0.658, 0.6133, 0.6994, 0.5764, 0.6994, 0.0, 0.6562, 1.0, 0.6562, 1.0, 0.7031, 0.0, 0.7031, 0.0, 0.2188, 1.0, 0.2031, 1.0, 0.25, 0.0, 0.2695, 0.2573, 0.6561, 0.2929, 0.6561, 0.2929, 0.6951, 0.2573, 0.6951, -1.537e-08, 0.5469, 1.0, 0.5469, 1.0, 0.5938, -1.537e-08, 0.5938, 0.0, 0.4375, 1.0, 0.4219, 1.0, 0.4688, 0.0, 0.4844])
me_cube_013.materials.append(mat_material_004)
me_cube_013.use_mirror_vertex_groups = False
me_cube_013.update()
me_cube_014 = bpy.data.meshes.new('Cube.014')
me_cube_014.from_pydata([(2.0, 1.0, 1.13), (2.0, 1.0, -1.13), (2.0, -1.0, 1.13), (2.0, -1.0, -1.13), (8.345e-07, 1.0, 1.13), (4.768e-07, 1.0, -1.13), (8.345e-07, -1.0, 1.13), (4.768e-07, -1.0, -1.13)], [], [(0, 4, 6, 2), (3, 2, 6, 7), (7, 6, 4, 5), (5, 1, 3, 7), (1, 0, 2, 3), (5, 4, 0, 1)])
_uv = me_cube_014.uv_layers.new(name='UVMap')
_uv.uv.foreach_set('vector', [0.5764, 0.658, 0.6133, 0.658, 0.6133, 0.6994, 0.5764, 0.6994, 0.0, 0.6562, 1.0, 0.6562, 1.0, 0.7031, 0.0, 0.7031, 0.0, 0.2188, 1.0, 0.2031, 1.0, 0.25, 0.0, 0.2695, 0.2573, 0.6561, 0.2929, 0.6561, 0.2929, 0.6951, 0.2573, 0.6951, -1.537e-08, 0.5469, 1.0, 0.5469, 1.0, 0.5938, -1.537e-08, 0.5938, 0.0, 0.4375, 1.0, 0.4219, 1.0, 0.4688, 0.0, 0.4844])
me_cube_014.materials.append(mat_material_005)
me_cube_014.use_mirror_vertex_groups = False
me_cube_014.update()
me_cube_015 = bpy.data.meshes.new('Cube.015')
me_cube_015.from_pydata([(2.0, 1.0, 1.13), (2.0, 1.0, -1.13), (2.0, -1.0, 1.13), (2.0, -1.0, -1.13), (8.345e-07, 1.0, 1.13), (4.768e-07, 1.0, -1.13), (8.345e-07, -1.0, 1.13), (4.768e-07, -1.0, -1.13)], [], [(0, 4, 6, 2), (3, 2, 6, 7), (7, 6, 4, 5), (5, 1, 3, 7), (1, 0, 2, 3), (5, 4, 0, 1)])
_uv = me_cube_015.uv_layers.new(name='UVMap')
_uv.uv.foreach_set('vector', [0.5764, 0.658, 0.6133, 0.658, 0.6133, 0.6994, 0.5764, 0.6994, 0.0, 0.6562, 1.0, 0.6562, 1.0, 0.7031, 0.0, 0.7031, 0.0, 0.2188, 1.0, 0.2031, 1.0, 0.25, 0.0, 0.2695, 0.2573, 0.6561, 0.2929, 0.6561, 0.2929, 0.6951, 0.2573, 0.6951, -1.537e-08, 0.5469, 1.0, 0.5469, 1.0, 0.5938, -1.537e-08, 0.5938, 0.0, 0.4375, 1.0, 0.4219, 1.0, 0.4688, 0.0, 0.4844])
me_cube_015.materials.append(mat_material_006)
me_cube_015.use_mirror_vertex_groups = False
me_cube_015.update()

# ---- objects
ob_cube_003 = bpy.data.objects.new('Cube.003', me_cube_002)
ob_cube_004 = bpy.data.objects.new('Cube.004', me_cube_003)
ob_cube_005 = bpy.data.objects.new('Cube.005', me_cube_004)
ob_cube_006 = bpy.data.objects.new('Cube.006', me_cube_005)
ob_bottom_001 = bpy.data.objects.new('bottom.001', me_cube_007)
ob_middle_008 = bpy.data.objects.new('middle.008', me_cube_018)
ob_middle_009 = bpy.data.objects.new('middle.009', me_cube_019)
ob_middle_010 = bpy.data.objects.new('middle.010', me_cube_020)
ob_middle_003 = bpy.data.objects.new('middle.003', me_cube_021)
ob_middle_002 = bpy.data.objects.new('middle.002', me_cube_022)
ob_middle_005 = bpy.data.objects.new('middle.005', me_cube_023)
ob_middle_006 = bpy.data.objects.new('middle.006', me_cube_024)
ob_middle_007 = bpy.data.objects.new('middle.007', me_cube_025)
ob_bottom_002 = bpy.data.objects.new('bottom.002', me_cube_026)
ob_middle_011 = bpy.data.objects.new('middle.011', me_cube_027)
ob_middle_012 = bpy.data.objects.new('middle.012', me_cube_028)
ob_18x400x800_middle_006 = bpy.data.objects.new('18x400x800-middle.006', me_cube_006)
ob_18x400x800_middle_001 = bpy.data.objects.new('18x400x800-middle.001', me_cube_008)
ob_window_bracket_003 = bpy.data.objects.new('window-bracket.003', None)
ob_45x45_008 = bpy.data.objects.new('45x45.008', me_cube_012)
ob_45x45_001 = bpy.data.objects.new('45x45.001', me_cube_011)
ob_45x45_002 = bpy.data.objects.new('45x45.002', me_cube_013)
ob_45x45_003 = bpy.data.objects.new('45x45.003', me_cube_014)
ob_45x45_004 = bpy.data.objects.new('45x45.004', me_cube_015)

# ---- transforms, parenting, visibility, modifiers, constraints
ob_cube_003.location = (-0.255, 0.305, 0.045)
ob_cube_003.rotation_euler = (0.0, -0.0, 1.571)
ob_cube_003.scale = (0.045, 0.045, 0.045)
ob_cube_004.location = (0.255, 0.305, 0.045)
ob_cube_004.rotation_euler = (0.0, -0.0, 1.571)
ob_cube_004.scale = (0.045, 0.045, 0.045)
ob_cube_005.location = (0.255, -0.305, 0.045)
ob_cube_005.rotation_euler = (0.0, -0.0, 1.571)
ob_cube_005.scale = (0.045, 0.045, 0.045)
ob_cube_006.location = (-0.255, -0.305, 0.045)
ob_cube_006.rotation_euler = (0.0, -0.0, 1.571)
ob_cube_006.scale = (0.045, 0.045, 0.045)
ob_bottom_001.location = (0.0, 0.0, 0.09)
ob_bottom_001.rotation_euler = (0.0, 0.0, 1.571)
ob_bottom_001.scale = (0.35, 0.3, 0.0125)
ob_middle_008.location = (-0.264, 0.289, 0.115)
ob_middle_008.scale = (0.021, 0.22, 0.31)
_m = ob_middle_008.modifiers.new('Boolean', 'BOOLEAN')
ob_middle_009.location = (-0.264, 0.278, 0.126)
ob_middle_009.rotation_euler = (1.571, -0.0, 0.0)
ob_middle_009.scale = (0.021, 0.22, 0.31)
_m = ob_middle_009.modifiers.new('Boolean', 'BOOLEAN')
ob_middle_010.location = (-0.264, -0.294, 0.115)
ob_middle_010.scale = (0.021, 0.22, 0.31)
_m = ob_middle_010.modifiers.new('Boolean', 'BOOLEAN')
ob_middle_003.location = (-0.264, 0.278, 0.724)
ob_middle_003.rotation_euler = (1.571, -0.0, 0.0)
ob_middle_003.scale = (0.021, 0.22, 0.31)
_m = ob_middle_003.modifiers.new('Boolean', 'BOOLEAN')
ob_middle_002.location = (0.264, -0.294, 0.115)
ob_middle_002.scale = (0.021, 0.22, 0.31)
_m = ob_middle_002.modifiers.new('Boolean', 'BOOLEAN')
ob_middle_005.location = (0.264, 0.278, 0.126)
ob_middle_005.rotation_euler = (1.571, -0.0, 0.0)
ob_middle_005.scale = (0.021, 0.22, 0.31)
_m = ob_middle_005.modifiers.new('Boolean', 'BOOLEAN')
ob_middle_006.location = (0.264, 0.289, 0.115)
ob_middle_006.scale = (0.021, 0.22, 0.31)
_m = ob_middle_006.modifiers.new('Boolean', 'BOOLEAN')
ob_middle_007.location = (0.264, 0.278, 0.724)
ob_middle_007.rotation_euler = (1.571, -0.0, 0.0)
ob_middle_007.scale = (0.021, 0.22, 0.31)
_m = ob_middle_007.modifiers.new('Boolean', 'BOOLEAN')
ob_bottom_002.location = (0.0, 0.0, 0.735)
ob_bottom_002.rotation_euler = (0.0, 0.0, 1.571)
ob_bottom_002.scale = (0.35, 0.3, 0.0125)
ob_middle_011.location = (-0.2345, -0.294, 0.115)
ob_middle_011.scale = (0.0085, 0.03, 0.31)
_m = ob_middle_011.modifiers.new('Boolean', 'BOOLEAN')
ob_middle_012.location = (0.2345, -0.294, 0.115)
ob_middle_012.scale = (0.0085, 0.03, 0.31)
_m = ob_middle_012.modifiers.new('Boolean', 'BOOLEAN')
ob_18x400x800_middle_006.location = (0.0, 0.0, 0.097)
ob_18x400x800_middle_006.scale = (0.3, 0.3931, 0.009)
ob_18x400x800_middle_006.lock_rotations_4d = False
ob_18x400x800_middle_006.empty_display_type = 'ARROWS'
ob_18x400x800_middle_006.show_instancer_for_viewport = False
ob_18x400x800_middle_006.lineart.crease_threshold = 0.0
ob_18x400x800_middle_001.location = (7.451e-09, -0.08326, 0.9437)
ob_18x400x800_middle_001.scale = (0.3, 0.3931, 0.009)
ob_18x400x800_middle_001.lock_rotations_4d = False
ob_18x400x800_middle_001.empty_display_type = 'ARROWS'
ob_18x400x800_middle_001.show_instancer_for_viewport = False
ob_18x400x800_middle_001.lineart.crease_threshold = 0.0
ob_window_bracket_003.location = (-0.3773, 0.2, 0.5603)
ob_window_bracket_003.show_instancer_for_viewport = False
ob_window_bracket_003.instance_type = 'COLLECTION'
ob_45x45_008.location = (-0.2475, -0.2868, 0.115)
ob_45x45_008.scale = (0.022, 0.022, 0.2)
ob_45x45_008.lock_rotations_4d = False
ob_45x45_008.empty_display_type = 'ARROWS'
ob_45x45_008.show_instancer_for_viewport = False
ob_45x45_008.lineart.crease_threshold = 0.0
ob_45x45_001.location = (0.2475, -0.2868, 0.115)
ob_45x45_001.scale = (0.022, 0.022, 0.2)
ob_45x45_001.lock_rotations_4d = False
ob_45x45_001.empty_display_type = 'ARROWS'
ob_45x45_001.show_instancer_for_viewport = False
ob_45x45_001.lineart.crease_threshold = 0.0
ob_45x45_002.location = (0.0, -0.2868, 0.159)
ob_45x45_002.rotation_euler = (0.0, 1.571, 0.0)
ob_45x45_002.scale = (0.022, 0.022, 0.1996)
ob_45x45_002.lock_rotations_4d = False
ob_45x45_002.empty_display_type = 'ARROWS'
ob_45x45_002.show_instancer_for_viewport = False
ob_45x45_002.lineart.crease_threshold = 0.0
ob_45x45_003.location = (0.0, -0.2868, 0.735)
ob_45x45_003.rotation_euler = (0.0, 1.571, 0.0)
ob_45x45_003.scale = (0.022, 0.022, 0.1996)
ob_45x45_003.lock_rotations_4d = False
ob_45x45_003.empty_display_type = 'ARROWS'
ob_45x45_003.show_instancer_for_viewport = False
ob_45x45_003.lineart.crease_threshold = 0.0
ob_45x45_004.location = (-0.2475, 0.0, 0.735)
ob_45x45_004.rotation_euler = (1.571, 1.571, 0.0)
ob_45x45_004.scale = (0.022, 0.022, 0.2345)
ob_45x45_004.lock_rotations_4d = False
ob_45x45_004.empty_display_type = 'ARROWS'
ob_45x45_004.show_instancer_for_viewport = False
ob_45x45_004.lineart.crease_threshold = 0.0
ob_window_bracket_003.instance_collection = col_window_bracket

# ---- collection membership
col_studiorta_producer_cart.objects.link(ob_cube_003)
col_studiorta_producer_cart.objects.link(ob_cube_004)
col_studiorta_producer_cart.objects.link(ob_cube_005)
col_studiorta_producer_cart.objects.link(ob_cube_006)
col_studiorta_producer_cart.objects.link(ob_bottom_001)
col_studiorta_producer_cart.objects.link(ob_middle_008)
col_studiorta_producer_cart.objects.link(ob_middle_009)
col_studiorta_producer_cart.objects.link(ob_middle_010)
col_studiorta_producer_cart.objects.link(ob_middle_003)
col_studiorta_producer_cart.objects.link(ob_middle_002)
col_studiorta_producer_cart.objects.link(ob_middle_005)
col_studiorta_producer_cart.objects.link(ob_middle_006)
col_studiorta_producer_cart.objects.link(ob_middle_007)
col_studiorta_producer_cart.objects.link(ob_bottom_002)
col_studiorta_producer_cart.objects.link(ob_middle_011)
col_studiorta_producer_cart.objects.link(ob_middle_012)
col_diy.objects.link(ob_18x400x800_middle_006)
col_diy.objects.link(ob_18x400x800_middle_001)
col_diy.objects.link(ob_window_bracket_003)
col_diy.objects.link(ob_45x45_008)
col_diy.objects.link(ob_45x45_001)
col_diy.objects.link(ob_45x45_002)
col_diy.objects.link(ob_45x45_003)
col_diy.objects.link(ob_45x45_004)

# ---- scene / render settings (as saved in the file)
scene.frame_start = 1; scene.frame_end = 250; scene.frame_set(1)
scene.render.engine = 'BLENDER_EEVEE_NEXT'
scene.render.bake_bias = 0.0
scene.render.bake_samples = 0
scene.cycles.use_denoising = False
scene.cycles.samples = 128
scene.cycles.sampling_pattern = 'TABULATED_SOBOL'
scene.cycles.use_adaptive_sampling = False
scene.cycles.use_light_tree = False
scene.eevee.use_raytracing = True
scene.view_settings.view_transform = 'Filmic'
bpy.context.view_layer.update()

# ---- added for rendering (the .blend has no active camera and no usable light): camera, sun
cam_auto = bpy.data.cameras.new('AutoCamera')
cam_auto.lens = 50.0
cam_auto.sensor_width = 36.0
cam_auto.clip_end = 1000.0
ob_auto_camera = bpy.data.objects.new('AutoCamera', cam_auto)
scene.collection.objects.link(ob_auto_camera)
ob_auto_camera.location = (1.32953, -1.63707, 1.54445)
ob_auto_camera.rotation_euler = (1.09748, -7.21219e-08, 0.694738)
scene.camera = ob_auto_camera
light_auto_sun = bpy.data.lights.new('AutoSun', 'SUN')
light_auto_sun.energy = 3.0
light_auto_sun.angle = 0.0523599
ob_auto_sun = bpy.data.objects.new('AutoSun', light_auto_sun)
scene.collection.objects.link(ob_auto_sun)
ob_auto_sun.rotation_euler = (0.872665, 0.174533, 0.523599)
bpy.context.view_layer.update()
